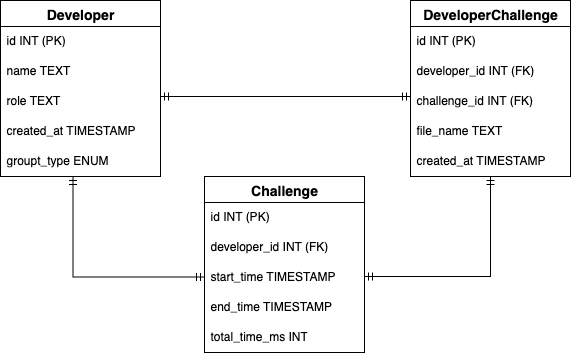

The diagram above was exported from draw.io. Its source (the exported page's mxGraphModel, read from the mxfile embedded in the PNG):
<mxGraphModel dx="1426" dy="760" grid="1" gridSize="10" guides="1" tooltips="1" connect="1" arrows="1" fold="1" page="1" pageScale="1" pageWidth="827" pageHeight="1169" math="0" shadow="0">
  <root>
    <mxCell id="0" />
    <mxCell id="1" parent="0" />
    <mxCell id="xkrG-K1wWDs801E8b0Lp-41" value="Developer" style="swimlane;fontStyle=1;childLayout=stackLayout;horizontal=1;startSize=26;horizontalStack=0;resizeParent=1;resizeParentMax=0;resizeLast=0;collapsible=1;marginBottom=0;align=center;fontSize=14;" vertex="1" parent="1">
      <mxGeometry x="130" y="224" width="160" height="176" as="geometry" />
    </mxCell>
    <mxCell id="xkrG-K1wWDs801E8b0Lp-42" value="id INT (PK)" style="text;strokeColor=none;fillColor=none;spacingLeft=4;spacingRight=4;overflow=hidden;rotatable=0;points=[[0,0.5],[1,0.5]];portConstraint=eastwest;fontSize=12;whiteSpace=wrap;html=1;" vertex="1" parent="xkrG-K1wWDs801E8b0Lp-41">
      <mxGeometry y="26" width="160" height="30" as="geometry" />
    </mxCell>
    <mxCell id="xkrG-K1wWDs801E8b0Lp-43" value="name TEXT" style="text;strokeColor=none;fillColor=none;spacingLeft=4;spacingRight=4;overflow=hidden;rotatable=0;points=[[0,0.5],[1,0.5]];portConstraint=eastwest;fontSize=12;whiteSpace=wrap;html=1;" vertex="1" parent="xkrG-K1wWDs801E8b0Lp-41">
      <mxGeometry y="56" width="160" height="30" as="geometry" />
    </mxCell>
    <mxCell id="xkrG-K1wWDs801E8b0Lp-44" value="role TEXT" style="text;strokeColor=none;fillColor=none;spacingLeft=4;spacingRight=4;overflow=hidden;rotatable=0;points=[[0,0.5],[1,0.5]];portConstraint=eastwest;fontSize=12;whiteSpace=wrap;html=1;" vertex="1" parent="xkrG-K1wWDs801E8b0Lp-41">
      <mxGeometry y="86" width="160" height="30" as="geometry" />
    </mxCell>
    <mxCell id="xkrG-K1wWDs801E8b0Lp-50" value="created_at TIMESTAMP" style="text;strokeColor=none;fillColor=none;spacingLeft=4;spacingRight=4;overflow=hidden;rotatable=0;points=[[0,0.5],[1,0.5]];portConstraint=eastwest;fontSize=12;whiteSpace=wrap;html=1;" vertex="1" parent="xkrG-K1wWDs801E8b0Lp-41">
      <mxGeometry y="116" width="160" height="30" as="geometry" />
    </mxCell>
    <mxCell id="xkrG-K1wWDs801E8b0Lp-51" value="groupt_type ENUM" style="text;strokeColor=none;fillColor=none;spacingLeft=4;spacingRight=4;overflow=hidden;rotatable=0;points=[[0,0.5],[1,0.5]];portConstraint=eastwest;fontSize=12;whiteSpace=wrap;html=1;" vertex="1" parent="xkrG-K1wWDs801E8b0Lp-41">
      <mxGeometry y="146" width="160" height="30" as="geometry" />
    </mxCell>
    <mxCell id="xkrG-K1wWDs801E8b0Lp-52" value="Challenge" style="swimlane;fontStyle=1;childLayout=stackLayout;horizontal=1;startSize=26;horizontalStack=0;resizeParent=1;resizeParentMax=0;resizeLast=0;collapsible=1;marginBottom=0;align=center;fontSize=14;" vertex="1" parent="1">
      <mxGeometry x="334" y="400" width="160" height="176" as="geometry" />
    </mxCell>
    <mxCell id="xkrG-K1wWDs801E8b0Lp-53" value="id INT (PK)" style="text;strokeColor=none;fillColor=none;spacingLeft=4;spacingRight=4;overflow=hidden;rotatable=0;points=[[0,0.5],[1,0.5]];portConstraint=eastwest;fontSize=12;whiteSpace=wrap;html=1;" vertex="1" parent="xkrG-K1wWDs801E8b0Lp-52">
      <mxGeometry y="26" width="160" height="30" as="geometry" />
    </mxCell>
    <mxCell id="xkrG-K1wWDs801E8b0Lp-54" value="developer_id INT (FK)" style="text;strokeColor=none;fillColor=none;spacingLeft=4;spacingRight=4;overflow=hidden;rotatable=0;points=[[0,0.5],[1,0.5]];portConstraint=eastwest;fontSize=12;whiteSpace=wrap;html=1;" vertex="1" parent="xkrG-K1wWDs801E8b0Lp-52">
      <mxGeometry y="56" width="160" height="30" as="geometry" />
    </mxCell>
    <mxCell id="xkrG-K1wWDs801E8b0Lp-55" value="start_time TIMESTAMP" style="text;strokeColor=none;fillColor=none;spacingLeft=4;spacingRight=4;overflow=hidden;rotatable=0;points=[[0,0.5],[1,0.5]];portConstraint=eastwest;fontSize=12;whiteSpace=wrap;html=1;" vertex="1" parent="xkrG-K1wWDs801E8b0Lp-52">
      <mxGeometry y="86" width="160" height="30" as="geometry" />
    </mxCell>
    <mxCell id="xkrG-K1wWDs801E8b0Lp-56" value="end_time TIMESTAMP" style="text;strokeColor=none;fillColor=none;spacingLeft=4;spacingRight=4;overflow=hidden;rotatable=0;points=[[0,0.5],[1,0.5]];portConstraint=eastwest;fontSize=12;whiteSpace=wrap;html=1;" vertex="1" parent="xkrG-K1wWDs801E8b0Lp-52">
      <mxGeometry y="116" width="160" height="30" as="geometry" />
    </mxCell>
    <mxCell id="xkrG-K1wWDs801E8b0Lp-57" value="total_time_ms INT" style="text;strokeColor=none;fillColor=none;spacingLeft=4;spacingRight=4;overflow=hidden;rotatable=0;points=[[0,0.5],[1,0.5]];portConstraint=eastwest;fontSize=12;whiteSpace=wrap;html=1;" vertex="1" parent="xkrG-K1wWDs801E8b0Lp-52">
      <mxGeometry y="146" width="160" height="30" as="geometry" />
    </mxCell>
    <mxCell id="xkrG-K1wWDs801E8b0Lp-58" value="DeveloperChallenge" style="swimlane;fontStyle=1;childLayout=stackLayout;horizontal=1;startSize=26;horizontalStack=0;resizeParent=1;resizeParentMax=0;resizeLast=0;collapsible=1;marginBottom=0;align=center;fontSize=14;" vertex="1" parent="1">
      <mxGeometry x="540" y="224" width="160" height="176" as="geometry" />
    </mxCell>
    <mxCell id="xkrG-K1wWDs801E8b0Lp-59" value="id INT (PK)" style="text;strokeColor=none;fillColor=none;spacingLeft=4;spacingRight=4;overflow=hidden;rotatable=0;points=[[0,0.5],[1,0.5]];portConstraint=eastwest;fontSize=12;whiteSpace=wrap;html=1;" vertex="1" parent="xkrG-K1wWDs801E8b0Lp-58">
      <mxGeometry y="26" width="160" height="30" as="geometry" />
    </mxCell>
    <mxCell id="xkrG-K1wWDs801E8b0Lp-60" value="developer_id INT (FK)" style="text;strokeColor=none;fillColor=none;spacingLeft=4;spacingRight=4;overflow=hidden;rotatable=0;points=[[0,0.5],[1,0.5]];portConstraint=eastwest;fontSize=12;whiteSpace=wrap;html=1;" vertex="1" parent="xkrG-K1wWDs801E8b0Lp-58">
      <mxGeometry y="56" width="160" height="30" as="geometry" />
    </mxCell>
    <mxCell id="xkrG-K1wWDs801E8b0Lp-61" value="challenge_id INT (FK)" style="text;strokeColor=none;fillColor=none;spacingLeft=4;spacingRight=4;overflow=hidden;rotatable=0;points=[[0,0.5],[1,0.5]];portConstraint=eastwest;fontSize=12;whiteSpace=wrap;html=1;" vertex="1" parent="xkrG-K1wWDs801E8b0Lp-58">
      <mxGeometry y="86" width="160" height="30" as="geometry" />
    </mxCell>
    <mxCell id="xkrG-K1wWDs801E8b0Lp-62" value="file_name TEXT" style="text;strokeColor=none;fillColor=none;spacingLeft=4;spacingRight=4;overflow=hidden;rotatable=0;points=[[0,0.5],[1,0.5]];portConstraint=eastwest;fontSize=12;whiteSpace=wrap;html=1;" vertex="1" parent="xkrG-K1wWDs801E8b0Lp-58">
      <mxGeometry y="116" width="160" height="30" as="geometry" />
    </mxCell>
    <mxCell id="xkrG-K1wWDs801E8b0Lp-63" value="created_at TIMESTAMP" style="text;strokeColor=none;fillColor=none;spacingLeft=4;spacingRight=4;overflow=hidden;rotatable=0;points=[[0,0.5],[1,0.5]];portConstraint=eastwest;fontSize=12;whiteSpace=wrap;html=1;" vertex="1" parent="xkrG-K1wWDs801E8b0Lp-58">
      <mxGeometry y="146" width="160" height="30" as="geometry" />
    </mxCell>
    <mxCell id="xkrG-K1wWDs801E8b0Lp-71" value="" style="edgeStyle=entityRelationEdgeStyle;fontSize=12;html=1;endArrow=ERmandOne;startArrow=ERmandOne;rounded=0;entryX=0;entryY=0.333;entryDx=0;entryDy=0;entryPerimeter=0;" edge="1" parent="1" target="xkrG-K1wWDs801E8b0Lp-61">
      <mxGeometry width="100" height="100" relative="1" as="geometry">
        <mxPoint x="290" y="320" as="sourcePoint" />
        <mxPoint x="400" y="320" as="targetPoint" />
        <Array as="points">
          <mxPoint x="350" y="280" />
          <mxPoint x="350" y="280" />
          <mxPoint x="380" y="260" />
        </Array>
      </mxGeometry>
    </mxCell>
    <mxCell id="xkrG-K1wWDs801E8b0Lp-72" value="" style="edgeStyle=orthogonalEdgeStyle;fontSize=12;html=1;endArrow=ERmandOne;startArrow=ERmandOne;rounded=0;entryX=0.5;entryY=1;entryDx=0;entryDy=0;entryPerimeter=0;" edge="1" parent="1" target="xkrG-K1wWDs801E8b0Lp-63">
      <mxGeometry width="100" height="100" relative="1" as="geometry">
        <mxPoint x="494" y="500" as="sourcePoint" />
        <mxPoint x="570" y="410" as="targetPoint" />
        <Array as="points">
          <mxPoint x="620" y="500" />
        </Array>
      </mxGeometry>
    </mxCell>
    <mxCell id="xkrG-K1wWDs801E8b0Lp-74" value="" style="edgeStyle=orthogonalEdgeStyle;fontSize=12;html=1;endArrow=ERmandOne;startArrow=ERmandOne;rounded=0;entryX=0.5;entryY=1;entryDx=0;entryDy=0;entryPerimeter=0;exitX=-0.016;exitY=0.48;exitDx=0;exitDy=0;exitPerimeter=0;" edge="1" parent="1">
      <mxGeometry width="100" height="100" relative="1" as="geometry">
        <mxPoint x="334.00000000000006" y="500.4000000000001" as="sourcePoint" />
        <mxPoint x="202.56" y="400" as="targetPoint" />
        <Array as="points">
          <mxPoint x="202.56" y="500" />
        </Array>
      </mxGeometry>
    </mxCell>
  </root>
</mxGraphModel>